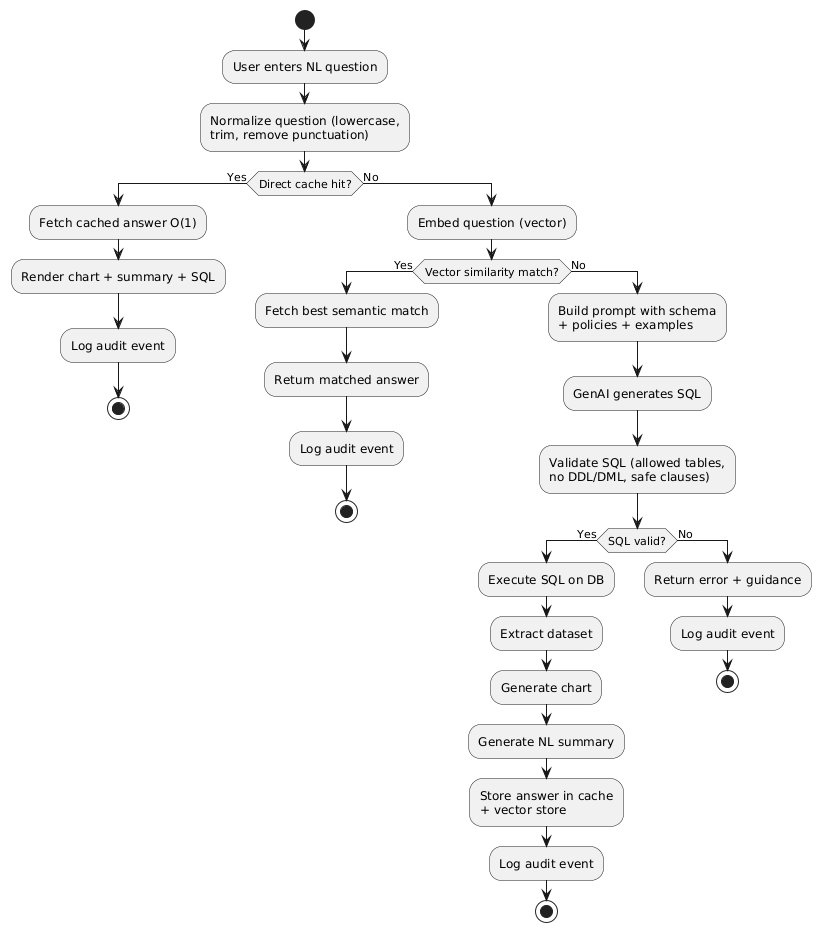

The diagram above was rendered by PlantUML. Its source (embedded in the PNG):
@startuml
start

:User enters NL question;
:Normalize question (lowercase,\ntrim, remove punctuation);

if (Direct cache hit?) then (Yes)
  :Fetch cached answer O(1);
  :Render chart + summary + SQL;
  :Log audit event;
  stop
else (No)
  :Embed question (vector);
  if (Vector similarity match?) then (Yes)
    :Fetch best semantic match;
    :Return matched answer;
    :Log audit event;
    stop
  else (No)
    :Build prompt with schema\n+ policies + examples;
    :GenAI generates SQL;
    :Validate SQL (allowed tables,\nno DDL/DML, safe clauses);
    if (SQL valid?) then (Yes)
      :Execute SQL on DB;
      :Extract dataset;
      :Generate chart;
      :Generate NL summary;
      :Store answer in cache\n+ vector store;
      :Log audit event;
      stop
    else (No)
      :Return error + guidance;
      :Log audit event;
      stop
    endif
  endif
endif
@enduml